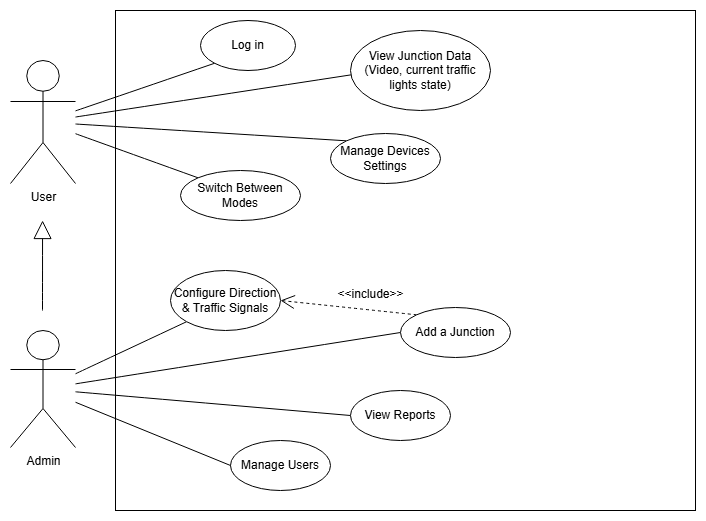

The diagram above was exported from draw.io. Its source (the exported page's mxGraphModel, read from the mxfile embedded in the PNG):
<mxGraphModel dx="1562" dy="776" grid="0" gridSize="10" guides="1" tooltips="1" connect="1" arrows="1" fold="1" page="1" pageScale="1" pageWidth="850" pageHeight="1100" math="0" shadow="0">
  <root>
    <mxCell id="0" />
    <mxCell id="1" parent="0" />
    <mxCell id="yHKsZKt7JL1CFra0tCX6-4" parent="1" style="shape=umlActor;verticalLabelPosition=bottom;verticalAlign=top;html=1;outlineConnect=0;" value="Admin" vertex="1">
      <mxGeometry height="117" width="65" x="80" y="370" as="geometry" />
    </mxCell>
    <mxCell id="yHKsZKt7JL1CFra0tCX6-5" parent="1" style="rounded=0;whiteSpace=wrap;html=1;" value="" vertex="1">
      <mxGeometry height="500" width="580" x="185" y="50" as="geometry" />
    </mxCell>
    <mxCell id="yHKsZKt7JL1CFra0tCX6-29" edge="1" parent="1" source="R0SiYIJEo2KY9zKrhc-6-15" style="endArrow=open;endSize=12;dashed=1;html=1;rounded=0;fontSize=12;curved=1;exitX=0;exitY=0;exitDx=0;exitDy=0;entryX=1;entryY=0.5;entryDx=0;entryDy=0;" target="R0SiYIJEo2KY9zKrhc-6-13" value="&amp;lt;&amp;lt;include&amp;gt;&amp;gt;">
      <mxGeometry relative="1" width="160" x="-0.3032" y="-15" as="geometry">
        <mxPoint as="offset" />
        <mxPoint x="490" y="352" as="sourcePoint" />
        <mxPoint x="380" y="347" as="targetPoint" />
      </mxGeometry>
    </mxCell>
    <mxCell id="yHKsZKt7JL1CFra0tCX6-31" edge="1" parent="1" source="yHKsZKt7JL1CFra0tCX6-4" style="endArrow=none;html=1;rounded=0;fontSize=12;startSize=8;endSize=8;curved=1;entryX=0;entryY=0.5;entryDx=0;entryDy=0;" target="R0SiYIJEo2KY9zKrhc-6-15" value="">
      <mxGeometry height="50" relative="1" width="50" as="geometry">
        <mxPoint x="355" y="277" as="sourcePoint" />
        <mxPoint x="490" y="367" as="targetPoint" />
      </mxGeometry>
    </mxCell>
    <mxCell id="yHKsZKt7JL1CFra0tCX6-32" edge="1" parent="1" source="yHKsZKt7JL1CFra0tCX6-4" style="endArrow=none;html=1;rounded=0;fontSize=12;startSize=8;endSize=8;curved=1;entryX=0;entryY=1;entryDx=0;entryDy=0;" target="R0SiYIJEo2KY9zKrhc-6-13" value="">
      <mxGeometry height="50" relative="1" width="50" as="geometry">
        <mxPoint x="155" y="297" as="sourcePoint" />
        <mxPoint x="260" y="347" as="targetPoint" />
      </mxGeometry>
    </mxCell>
    <mxCell id="yHKsZKt7JL1CFra0tCX6-36" edge="1" parent="1" source="R0SiYIJEo2KY9zKrhc-6-4" style="endArrow=none;html=1;rounded=0;fontSize=12;startSize=8;endSize=8;curved=1;entryX=0;entryY=0;entryDx=0;entryDy=0;" target="R0SiYIJEo2KY9zKrhc-6-12" value="">
      <mxGeometry height="50" relative="1" width="50" as="geometry">
        <mxPoint x="150" y="185.109756097561" as="sourcePoint" />
        <mxPoint x="200" y="202" as="targetPoint" />
      </mxGeometry>
    </mxCell>
    <mxCell id="yHKsZKt7JL1CFra0tCX6-38" edge="1" parent="1" source="R0SiYIJEo2KY9zKrhc-6-4" style="endArrow=none;html=1;rounded=0;fontSize=12;startSize=8;endSize=8;curved=1;entryX=0.013;entryY=0.552;entryDx=0;entryDy=0;entryPerimeter=0;" target="R0SiYIJEo2KY9zKrhc-6-10" value="">
      <mxGeometry height="50" relative="1" width="50" as="geometry">
        <mxPoint x="150" y="158" as="sourcePoint" />
        <mxPoint x="400" y="178" as="targetPoint" />
      </mxGeometry>
    </mxCell>
    <mxCell id="yHKsZKt7JL1CFra0tCX6-56" edge="1" parent="1" source="yHKsZKt7JL1CFra0tCX6-4" style="endArrow=none;html=1;rounded=0;fontSize=12;startSize=8;endSize=8;curved=1;entryX=0;entryY=0.5;entryDx=0;entryDy=0;" target="R0SiYIJEo2KY9zKrhc-6-14" value="">
      <mxGeometry height="50" relative="1" width="50" as="geometry">
        <mxPoint x="155" y="377" as="sourcePoint" />
        <mxPoint x="290" y="447" as="targetPoint" />
      </mxGeometry>
    </mxCell>
    <mxCell id="yHKsZKt7JL1CFra0tCX6-58" edge="1" parent="1" source="R0SiYIJEo2KY9zKrhc-6-4" style="endArrow=none;html=1;rounded=0;fontSize=12;startSize=8;endSize=8;curved=1;entryX=0;entryY=0;entryDx=0;entryDy=0;" target="R0SiYIJEo2KY9zKrhc-6-11" value="">
      <mxGeometry height="50" relative="1" width="50" as="geometry">
        <mxPoint x="150" y="165.5581395348837" as="sourcePoint" />
        <mxPoint x="365" y="203" as="targetPoint" />
      </mxGeometry>
    </mxCell>
    <mxCell id="R0SiYIJEo2KY9zKrhc-6-4" parent="1" style="shape=umlActor;verticalLabelPosition=bottom;verticalAlign=top;html=1;outlineConnect=0;" value="User" vertex="1">
      <mxGeometry height="123" width="65" x="80" y="100" as="geometry" />
    </mxCell>
    <mxCell id="R0SiYIJEo2KY9zKrhc-6-5" edge="1" parent="1" style="endArrow=block;endSize=16;endFill=0;html=1;rounded=0;fontSize=12;curved=1;" value="&lt;div&gt;&lt;br&gt;&lt;/div&gt;&lt;div&gt;&lt;br&gt;&lt;/div&gt;">
      <mxGeometry relative="1" width="160" x="-0.2593" as="geometry">
        <mxPoint as="offset" />
        <mxPoint x="112" y="350" as="sourcePoint" />
        <mxPoint x="112.08" y="260" as="targetPoint" />
      </mxGeometry>
    </mxCell>
    <mxCell id="R0SiYIJEo2KY9zKrhc-6-9" parent="1" style="ellipse;whiteSpace=wrap;html=1;" value="Log in" vertex="1">
      <mxGeometry height="50" width="95" x="270" y="60" as="geometry" />
    </mxCell>
    <mxCell id="R0SiYIJEo2KY9zKrhc-6-10" parent="1" style="ellipse;whiteSpace=wrap;html=1;" value="View Junction Data&lt;br&gt;(Video, current traffic lights state)" vertex="1">
      <mxGeometry height="80" width="140" x="420" y="70" as="geometry" />
    </mxCell>
    <mxCell id="R0SiYIJEo2KY9zKrhc-6-11" parent="1" style="ellipse;whiteSpace=wrap;html=1;" value="Manage Devices Settings" vertex="1">
      <mxGeometry height="50" width="110" x="400" y="173" as="geometry" />
    </mxCell>
    <mxCell id="R0SiYIJEo2KY9zKrhc-6-12" parent="1" style="ellipse;whiteSpace=wrap;html=1;" value="Switch Between Modes" vertex="1">
      <mxGeometry height="50" width="120" x="250" y="210" as="geometry" />
    </mxCell>
    <mxCell id="R0SiYIJEo2KY9zKrhc-6-13" parent="1" style="ellipse;whiteSpace=wrap;html=1;" value="Configure Direction &amp;amp; Traffic Signals" vertex="1">
      <mxGeometry height="60" width="110" x="240" y="310" as="geometry" />
    </mxCell>
    <mxCell id="R0SiYIJEo2KY9zKrhc-6-14" parent="1" style="ellipse;whiteSpace=wrap;html=1;" value="View Reports" vertex="1">
      <mxGeometry height="50" width="100" x="420" y="430" as="geometry" />
    </mxCell>
    <mxCell id="R0SiYIJEo2KY9zKrhc-6-15" parent="1" style="ellipse;whiteSpace=wrap;html=1;" value="Add a Junction" vertex="1">
      <mxGeometry height="50" width="110" x="470" y="347" as="geometry" />
    </mxCell>
    <mxCell id="R0SiYIJEo2KY9zKrhc-6-16" parent="1" style="ellipse;whiteSpace=wrap;html=1;" value="Manage Users" vertex="1">
      <mxGeometry height="50" width="100" x="300" y="480" as="geometry" />
    </mxCell>
    <mxCell id="R0SiYIJEo2KY9zKrhc-6-17" edge="1" parent="1" source="yHKsZKt7JL1CFra0tCX6-4" style="endArrow=none;html=1;rounded=0;entryX=0;entryY=0.5;entryDx=0;entryDy=0;" target="R0SiYIJEo2KY9zKrhc-6-16" value="">
      <mxGeometry height="50" relative="1" width="50" as="geometry">
        <mxPoint x="390" y="397" as="sourcePoint" />
        <mxPoint x="440" y="347" as="targetPoint" />
      </mxGeometry>
    </mxCell>
    <mxCell id="R0SiYIJEo2KY9zKrhc-6-18" edge="1" parent="1" source="R0SiYIJEo2KY9zKrhc-6-4" style="endArrow=none;html=1;rounded=0;fontSize=12;startSize=8;endSize=8;curved=1;entryX=0;entryY=1;entryDx=0;entryDy=0;" target="R0SiYIJEo2KY9zKrhc-6-9" value="">
      <mxGeometry height="50" relative="1" width="50" as="geometry">
        <mxPoint x="240" y="190" as="sourcePoint" />
        <mxPoint x="566" y="160" as="targetPoint" />
      </mxGeometry>
    </mxCell>
  </root>
</mxGraphModel>